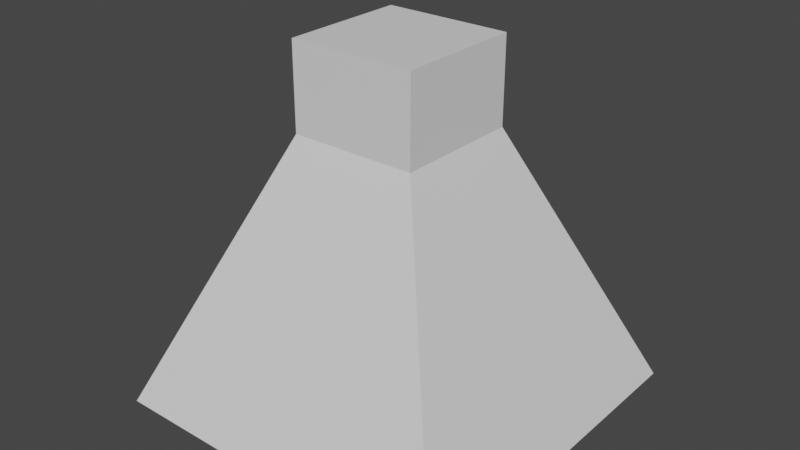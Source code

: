 # Source: PotionBottle.blend  (saved by Blender 3.4.6; exported with 4.5.12 LTS)
import bpy
from mathutils import Matrix  # noqa: F401  (used for matrix-valued properties, if any)

bpy.ops.wm.read_factory_settings(use_empty=True)
scene = bpy.context.scene
scene.name = 'Scene'

# ---- collections
col_collection = bpy.data.collections.new('Collection'); scene.collection.children.link(col_collection)

# ---- materials (node trees are filled in below, after node groups)
mat_material = bpy.data.materials.new('Material')
mat_material.alpha_threshold = 0.0
mat_material.use_transparent_shadow = False
mat_material.roughness = 0.5
mat_material.line_color = (0.0, 0.0, 0.0, 1.0)
mat_material_001 = bpy.data.materials.new('Material.001')
mat_material_001.alpha_threshold = 0.0
mat_material_001.use_transparent_shadow = False
mat_material_001.roughness = 0.5
mat_material_001.line_color = (0.0, 0.0, 0.0, 1.0)

# ---- material node trees
mat_material.use_nodes = True; mat_material.node_tree.nodes.clear()
_N = mat_material.node_tree.nodes; _L = mat_material.node_tree.links
n0 = _N.new('ShaderNodeOutputMaterial'); n0.name = 'Material Output'; n0.location = (300, 300)
n1 = _N.new('ShaderNodeBsdfPrincipled'); n1.name = 'Principled BSDF'; n1.location = (10, 300)
n1.distribution = 'GGX'
n1.subsurface_method = 'RANDOM_WALK_SKIN'
n1.inputs[3].default_value = 1.45
n1.inputs[27].default_value = (0.0, 0.0, 0.0, 1.0)
n1.inputs[28].default_value = 1.0
_L.new(n1.outputs[0], n0.inputs[0])
n0.is_active_output = True
mat_material_001.use_nodes = True; mat_material_001.node_tree.nodes.clear()
_N = mat_material_001.node_tree.nodes; _L = mat_material_001.node_tree.links
n0 = _N.new('ShaderNodeOutputMaterial'); n0.name = 'Material Output'; n0.location = (300, 300)
n1 = _N.new('ShaderNodeBsdfPrincipled'); n1.name = 'Principled BSDF'; n1.location = (10, 300)
n1.distribution = 'GGX'
n1.subsurface_method = 'RANDOM_WALK_SKIN'
n1.inputs[3].default_value = 1.45
n1.inputs[27].default_value = (0.0, 0.0, 0.0, 1.0)
n1.inputs[28].default_value = 1.0
_L.new(n1.outputs[0], n0.inputs[0])
n0.is_active_output = True

# ---- world
world_world = bpy.data.worlds.new('World'); scene.world = world_world
world_world.use_nodes = True; world_world.node_tree.nodes.clear()
_N = world_world.node_tree.nodes; _L = world_world.node_tree.links
n0 = _N.new('ShaderNodeOutputWorld'); n0.name = 'World Output'; n0.location = (300, 300)
n1 = _N.new('ShaderNodeBackground'); n1.name = 'Background'; n1.location = (10, 300)
n1.inputs[0].default_value = (0.05088, 0.05088, 0.05088, 1.0)
_L.new(n1.outputs[0], n0.inputs[0])
n0.is_active_output = True
world_world.color = (0.05088, 0.05088, 0.05088)
world_world.use_sun_shadow = False
world_world.sun_shadow_jitter_overblur = 0.0

# ---- meshes
me_cube = bpy.data.meshes.new('Cube')
me_cube.from_pydata([(0.354, 0.354, 1.497), (1.0, 1.0, -0.008436), (0.354, -0.354, 1.497), (1.0, -1.0, -0.008436), (-0.354, 0.354, 1.497), (-1.0, 1.0, -0.008436), (-0.354, -0.354, 1.497), (-1.0, -1.0, -0.008436), (0.354, -0.354, 1.974), (-0.354, -0.354, 1.974), (0.354, 0.354, 1.974), (-0.354, 0.354, 1.974)], [], [(4, 6, 9, 11), (3, 2, 6, 7), (7, 6, 4, 5), (5, 1, 3, 7), (1, 0, 2, 3), (5, 4, 0, 1), (10, 11, 9, 8), (2, 0, 10, 8), (0, 4, 11, 10), (6, 2, 8, 9)])
_uv = me_cube.uv_layers.new(name='UVMap')
_uv.uv.foreach_set('vector', [0.625, 0.25, 0.625, 0.0, 0.625, 0.0, 0.625, 0.25, 0.375, 0.75, 0.625, 0.75, 0.625, 1.0, 0.375, 1.0, 0.375, 0.0, 0.625, 0.0, 0.625, 0.25, 0.375, 0.25, 0.125, 0.5, 0.375, 0.5, 0.375, 0.75, 0.125, 0.75, 0.375, 0.5, 0.625, 0.5, 0.625, 0.75, 0.375, 0.75, 0.375, 0.25, 0.625, 0.25, 0.625, 0.5, 0.375, 0.5, 0.625, 0.5, 0.875, 0.5, 0.875, 0.75, 0.625, 0.75, 0.625, 0.75, 0.625, 0.5, 0.625, 0.5, 0.625, 0.75, 0.625, 0.5, 0.625, 0.25, 0.625, 0.25, 0.625, 0.5, 0.625, 1.0, 0.625, 0.75, 0.625, 0.75, 0.625, 1.0])
me_cube.materials.append(mat_material)
me_cube.use_mirror_vertex_groups = False
me_cube.update()
me_cube_001 = bpy.data.meshes.new('Cube.001')
me_cube_001.from_pydata([(0.3105, 0.3105, 1.405), (0.8771, 0.8771, 0.08409), (0.3105, -0.3105, 1.405), (0.8771, -0.8771, 0.08409), (-0.3105, 0.3105, 1.405), (-0.8771, 0.8771, 0.08409), (-0.3105, -0.3105, 1.405), (-0.8771, -0.8771, 0.08409)], [], [(3, 2, 6, 7), (7, 6, 4, 5), (5, 1, 3, 7), (1, 0, 2, 3), (5, 4, 0, 1), (2, 0, 4, 6)])
_uv = me_cube_001.uv_layers.new(name='UVMap')
_uv.uv.foreach_set('vector', [0.375, 0.75, 0.625, 0.75, 0.625, 1.0, 0.375, 1.0, 0.375, 0.0, 0.625, 0.0, 0.625, 0.25, 0.375, 0.25, 0.125, 0.5, 0.375, 0.5, 0.375, 0.75, 0.125, 0.75, 0.375, 0.5, 0.625, 0.5, 0.625, 0.75, 0.375, 0.75, 0.375, 0.25, 0.625, 0.25, 0.625, 0.5, 0.375, 0.5, 0.625, 0.75, 0.625, 0.5, 0.625, 0.25, 0.625, 0.0])
me_cube_001.materials.append(mat_material_001)
me_cube_001.use_mirror_vertex_groups = False
me_cube_001.update()

# ---- objects
ob_bottle = bpy.data.objects.new('Bottle', me_cube)
ob_liquid = bpy.data.objects.new('Liquid', me_cube_001)

# ---- transforms, parenting, visibility, modifiers, constraints
ob_bottle.location = (0.0, 0.0, 0.0)
ob_bottle.lock_rotations_4d = False
ob_bottle.empty_display_type = 'ARROWS'
ob_bottle.lineart.crease_threshold = 0.0
ob_liquid.location = (0.0, 0.0, 0.0)
ob_liquid.lock_rotations_4d = False
ob_liquid.empty_display_type = 'ARROWS'
ob_liquid.lineart.crease_threshold = 0.0

# ---- collection membership
col_collection.objects.link(ob_bottle)
col_collection.objects.link(ob_liquid)

# ---- scene / render settings (as saved in the file)
scene.frame_start = 1; scene.frame_end = 250; scene.frame_set(1)
scene.render.engine = 'BLENDER_EEVEE_NEXT'
scene.cycles.sampling_pattern = 'TABULATED_SOBOL'
scene.cycles.use_light_tree = False
scene.view_settings.view_transform = 'Filmic'
bpy.context.view_layer.update()

# ---- added for rendering (the .blend has no active camera and no usable light): camera, sun
cam_auto = bpy.data.cameras.new('AutoCamera')
cam_auto.lens = 50.0
cam_auto.sensor_width = 36.0
cam_auto.clip_end = 1000.0
ob_auto_camera = bpy.data.objects.new('AutoCamera', cam_auto)
scene.collection.objects.link(ob_auto_camera)
ob_auto_camera.location = (3.19593, -3.83512, 3.53973)
ob_auto_camera.rotation_euler = (1.09748, -7.21219e-08, 0.694738)
scene.camera = ob_auto_camera
light_auto_sun = bpy.data.lights.new('AutoSun', 'SUN')
light_auto_sun.energy = 3.0
light_auto_sun.angle = 0.0523599
ob_auto_sun = bpy.data.objects.new('AutoSun', light_auto_sun)
scene.collection.objects.link(ob_auto_sun)
ob_auto_sun.rotation_euler = (0.872665, 0.174533, 0.523599)
bpy.context.view_layer.update()

